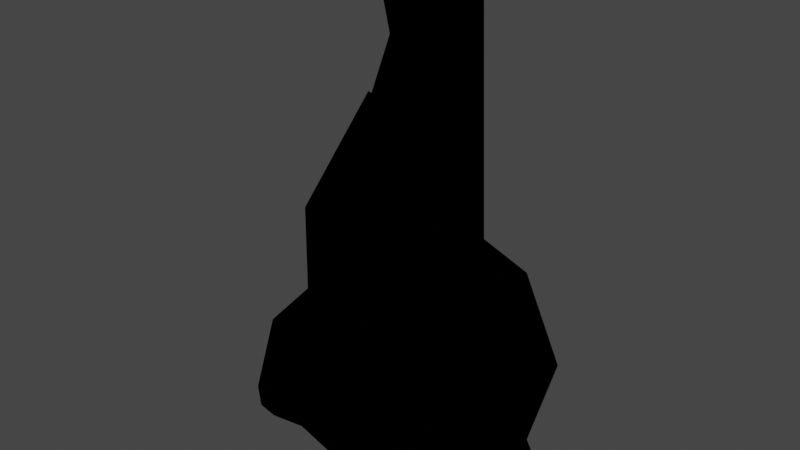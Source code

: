 # Source: TwnObj_Village_HatenoRock_A_02_Far.blend  (saved by Blender 3.6.11; exported with 4.5.12 LTS)
import bpy
from mathutils import Matrix  # noqa: F401  (used for matrix-valued properties, if any)

bpy.ops.wm.read_factory_settings(use_empty=True)
scene = bpy.context.scene
scene.name = 'Scene'

# ---- collections
col_twnobj_village_hatenorock_a_02_far = bpy.data.collections.new('TwnObj_Village_HatenoRock_A_02_Far'); scene.collection.children.link(col_twnobj_village_hatenorock_a_02_far)

# ---- images (referenced by path relative to the original .blend; pixels are not part of the script)
import os
ASSET_DIR = os.environ.get("B2B_ASSET_DIR", "")  # directory of the original .blend (textures are referenced by path, not embedded)
HERE = os.path.dirname(os.path.abspath(__file__))  # packed textures are extracted next to this script under _unpacked/

def load_image(name, relpath, width, height, colorspace="sRGB"):
    """Load a texture the original file referenced (path relative to the .blend, or extracted next to this script)."""
    p = next((c for c in (os.path.join(HERE, relpath), os.path.join(ASSET_DIR, relpath)) if relpath and os.path.exists(c)), "")
    if p:
        img = bpy.data.images.load(p, check_existing=True)
        img.name = name
    else:  # same state as the original file: an image datablock whose file is absent (Cycles renders it pink)
        img = bpy.data.images.new(name, width, height)
        img.source = "FILE"
        img.filepath = "//" + (relpath or name)
    img.colorspace_settings.name = colorspace
    return img
img_far_twnobj_village_hatenorock_a_02_alb_png = load_image('Far_TwnObj_Village_HatenoRock_A_02_Alb.png', 'Far_TwnObj_Village_HatenoRock_A_02_Alb.png', 1024, 1024, 'sRGB')

# ---- materials (node trees are filled in below, after node groups)
mat_far_twnobj_village_hatenorock_a_02 = bpy.data.materials.new('Far_TwnObj_Village_HatenoRock_A_02')
mat_far_twnobj_village_hatenorock_a_02.use_transparent_shadow = False

# ---- material node trees
mat_far_twnobj_village_hatenorock_a_02.use_nodes = True; mat_far_twnobj_village_hatenorock_a_02.node_tree.nodes.clear()
_N = mat_far_twnobj_village_hatenorock_a_02.node_tree.nodes; _L = mat_far_twnobj_village_hatenorock_a_02.node_tree.links
n0 = _N.new('ShaderNodeOutputMaterial'); n0.name = 'Material Output'; n0.location = (300, 300)
n1 = _N.new('ShaderNodeTexImage'); n1.name = 'Image Texture'; n1.location = (-300, 300)
n1.label = 'Base Color'
n1.image = img_far_twnobj_village_hatenorock_a_02_alb_png
n2 = _N.new('ShaderNodeGroup'); n2.name = 'SharedBSDF'; n2.location = (0, 300)
n2.label = 'SharedBSDF'
n2.node_tree = None
n3 = _N.new('ShaderNodeOutputMaterial'); n3.name = 'Material Output.001'; n3.location = (300, 150)
n3.target = 'CYCLES'
n4 = _N.new('ShaderNodeBsdfPrincipled'); n4.name = 'Principled BSDF'; n4.location = (0, 0)
n4.distribution = 'GGX'
n4.subsurface_method = 'RANDOM_WALK_SKIN'
n4.inputs[3].default_value = 1.45
n4.inputs[27].default_value = (0.0, 0.0, 0.0, 1.0)
n4.inputs[28].default_value = 1.0
n5 = _N.new('ShaderNodeNormalMap'); n5.name = 'Normal Map'; n5.location = (0, 0)
n6 = _N.new('ShaderNodeBsdfPrincipled'); n6.name = 'Principled BSDF.001'; n6.location = (0, 0)
n6.distribution = 'GGX'
n6.subsurface_method = 'RANDOM_WALK_SKIN'
n6.inputs[3].default_value = 1.45
n6.inputs[27].default_value = (0.0, 0.0, 0.0, 1.0)
n6.inputs[28].default_value = 1.0
n7 = _N.new('ShaderNodeNormalMap'); n7.name = 'Normal Map.001'; n7.location = (0, 0)
n8 = _N.new('ShaderNodeBsdfPrincipled'); n8.name = 'Principled BSDF.002'; n8.location = (0, 0)
n8.distribution = 'GGX'
n8.subsurface_method = 'RANDOM_WALK_SKIN'
n8.inputs[3].default_value = 1.45
n8.inputs[27].default_value = (0.0, 0.0, 0.0, 1.0)
n8.inputs[28].default_value = 1.0
n9 = _N.new('ShaderNodeNormalMap'); n9.name = 'Normal Map.002'; n9.location = (0, 0)
_L.new(n1.outputs[0], n4.inputs[0])
_L.new(n1.outputs[0], n6.inputs[0])
_L.new(n1.outputs[0], n8.inputs[0])
_L.new(n8.outputs[0], n0.inputs[0])
n0.is_active_output = True

# ---- world
world_world = bpy.data.worlds.new('World'); scene.world = world_world
world_world.use_nodes = True; world_world.node_tree.nodes.clear()
_N = world_world.node_tree.nodes; _L = world_world.node_tree.links
n0 = _N.new('ShaderNodeOutputWorld'); n0.name = 'World Output'; n0.location = (300, 300)
n1 = _N.new('ShaderNodeBackground'); n1.name = 'Background'; n1.location = (10, 300)
n1.inputs[0].default_value = (0.05088, 0.05088, 0.05088, 1.0)
_L.new(n1.outputs[0], n0.inputs[0])
n0.is_active_output = True
world_world.color = (0.05088, 0.05088, 0.05088)
world_world.use_sun_shadow = False
world_world.sun_shadow_jitter_overblur = 0.0

# ---- meshes
me_root_1__far_twnobj_village_hatenorock_a_02 = bpy.data.meshes.new('Root_1__Far_TwnObj_Village_HatenoRock_A_02')
me_root_1__far_twnobj_village_hatenorock_a_02.from_pydata([(-0.4755, -0.03759, -0.334), (0.5345, -0.005365, -0.1826), (0.5462, -0.02099, 0.2985), (0.4891, 0.25, -0.102), (-0.6457, 0.6587, 0.04669), (-0.5866, 0.6851, -0.0355), (0.1839, 0.2861, -0.4112), (0.5809, 0.4541, -0.4373), (-0.7024, -0.01415, 0.3327), (-0.1268, 0.02979, 0.2905), (0.1138, 0.1909, 0.5966), (-0.2215, 0.502, 0.4821), (-0.7668, 0.5952, -0.03145), (-0.1607, 0.894, 0.4064), (-0.1541, 1.153, 0.447), (-0.5263, 1.593, -0.2421), (0.2522, 1.588, 0.1358), (0.3682, 1.33, -0.003157), (-0.1546, 2.261, -0.02469), (-0.4253, 2.347, -0.2504), (0.06047, 2.444, -0.2645), (-0.1403, 2.486, -0.4007), (-0.06699, 2.348, -0.5845), (0.1292, 2.342, -0.3306), (-0.1471, 2.104, -0.4476), (-0.4018, 1.584, -0.4529), (-0.3237, 0.7932, -0.3619), (-0.82, 0.7871, -0.4498), (-0.6154, 0.3745, -0.5562), (-0.8024, 0.6182, -0.2501), (-0.7815, 0.02686, -0.4373), (-0.9323, 0.05323, -0.2654), (-0.7761, 0.5254, 0.2314), (-0.7541, 0.05616, 0.3744), (-0.6154, 0.3174, 0.5107), (0.2652, 0.05518, -0.5025), (0.2986, -0.005365, -0.3467), (0.6883, 0.0503, -0.1529), (-0.2877, 2.455, -0.2579), (-0.3068, 2.091, -0.1907), (-0.0306, 1.578, 0.1074), (-0.8444, 1.039, -0.1137), (-0.7131, 1.624, -0.4908), (-0.6965, 1.125, -0.6622), (-0.4174, 1.438, -0.565), (-0.4973, 0.9031, -0.5089), (0.6165, 0.1948, -0.1468), (-0.7551, 0.3755, -0.378), (-0.3094, 0.6006, -0.4529), (0.08439, 0.8503, -0.4793), (0.656, 1.233, 0.008053), (0.5965, 1.153, 0.2028), (0.1775, 0.8425, 0.2361), (0.42, 0.6523, 0.256), (0.6531, 0.5083, 0.3857), (-0.05433, 0.4273, 0.6591), (0.4808, 0.4282, 0.4333), (0.5384, 0.2114, 0.3066), (0.7591, 0.6997, -0.1487), (0.5672, -0.01611, 0.4902), (0.03654, -0.005365, 0.6191), (-0.4379, 0.2222, -0.09766), (-0.7429, 0.01124, -0.1821), (-0.3376, 0.0171, 0.2017), (-0.04375, -0.01904, 0.1697)], [], [(45, 44, 25), (0, 30, 47), (1, 2, 3), (4, 41, 5), (46, 6, 7), (46, 7, 58), (33, 31, 8), (34, 33, 8), (9, 34, 8), (60, 10, 9), (34, 9, 10), (11, 34, 10), (34, 12, 32), (13, 34, 11), (4, 12, 34), (4, 5, 12), (4, 34, 13), (13, 11, 52), (4, 13, 14), (52, 14, 13), (4, 14, 40), (14, 52, 40), (40, 15, 4), (52, 16, 40), (17, 16, 52), (16, 18, 40), (18, 16, 17), (39, 40, 18), (39, 18, 19), (38, 19, 18), (38, 18, 20), (18, 17, 20), (20, 21, 38), (22, 21, 20), (23, 22, 20), (17, 23, 20), (23, 24, 22), (23, 17, 49), (49, 24, 23), (50, 49, 17), (24, 49, 25), (49, 45, 25), (26, 45, 49), (45, 43, 42), (27, 43, 45), (45, 28, 27), (41, 43, 27), (28, 29, 27), (27, 29, 41), (29, 28, 47), (30, 29, 47), (30, 31, 29), (5, 41, 12), (41, 29, 12), (29, 32, 12), (31, 32, 29), (31, 33, 32), (33, 34, 32), (35, 36, 0), (35, 1, 36), (35, 37, 1), (59, 1, 37), (22, 38, 21), (22, 19, 38), (19, 22, 24), (24, 39, 19), (39, 24, 25), (40, 39, 15), (25, 15, 39), (4, 15, 41), (42, 15, 25), (41, 15, 42), (41, 42, 43), (25, 44, 42), (44, 45, 42), (35, 6, 46), (35, 0, 6), (0, 47, 28), (6, 0, 48), (48, 0, 28), (48, 28, 45), (26, 48, 45), (49, 48, 26), (6, 48, 7), (7, 48, 49), (49, 50, 7), (7, 50, 58), (51, 58, 50), (50, 17, 51), (17, 52, 51), (58, 51, 53), (51, 52, 53), (53, 52, 11), (58, 53, 54), (53, 11, 55), (56, 54, 53), (56, 53, 55), (57, 54, 56), (10, 55, 11), (46, 54, 57), (58, 54, 46), (10, 59, 55), (55, 59, 56), (10, 60, 59), (59, 57, 56), (59, 46, 57), (37, 46, 59), (35, 46, 37), (0, 61, 62), (61, 8, 62), (8, 61, 63), (64, 8, 63), (0, 63, 61)])
me_root_1__far_twnobj_village_hatenorock_a_02.polygons.foreach_set('use_smooth', [0, 0, 1, 0, 1, 1, 1, 1, 1, 1, 1, 1, 1, 1, 1, 1, 1, 1, 1, 1, 1, 1, 1, 1, 1, 1, 1, 1, 1, 1, 1, 1, 1, 1, 1, 1, 1, 1, 1, 1, 1, 1, 1, 1, 1, 1, 1, 1, 1, 1, 1, 1, 1, 1, 1, 1, 1, 1, 1, 1, 1, 1, 1, 1, 1, 1, 1, 1, 1, 1, 1, 1, 1, 1, 1, 1, 1, 1, 1, 1, 1, 1, 1, 1, 1, 1, 1, 1, 1, 1, 1, 1, 1, 1, 1, 1, 1, 1, 1, 1, 1, 1, 1, 1, 1, 1, 1, 1, 1, 1, 1, 1, 1])
_uv = me_root_1__far_twnobj_village_hatenorock_a_02.uv_layers.new(name='bmubin_fixed_00000-texcoord')
_uv.uv.foreach_set('vector', [0.04486, 0.7889, 0.09255, 0.7772, 0.1063, 0.7996, 0.3574, 0.7147, 0.3906, 0.7276, 0.392, 0.7872, 0.1699, 0.7779, 0.192, 0.7772, 0.1728, 0.8019, 0.2636, 0.782, 0.2979, 0.7772, 0.2647, 0.7976, 0.3574, 0.4824, 0.3837, 0.4022, 0.3919, 0.4732, 0.3574, 0.4824, 0.3919, 0.4732, 0.3856, 0.5487, 0.6045, 0.6165, 0.4824, 0.7629, 0.5804, 0.5823, 0.6325, 0.5533, 0.6045, 0.6165, 0.5804, 0.5823, 0.5797, 0.4517, 0.6325, 0.5533, 0.5804, 0.5823, 0.5942, 0.3745, 0.6212, 0.3882, 0.5797, 0.4517, 0.6325, 0.5533, 0.5797, 0.4517, 0.6212, 0.3882, 0.6589, 0.4658, 0.6325, 0.5533, 0.6212, 0.3882, 0.6325, 0.5533, 0.6925, 0.6258, 0.6659, 0.6166, 0.6943, 0.4569, 0.6325, 0.5533, 0.6589, 0.4658, 0.6945, 0.5925, 0.6925, 0.6258, 0.6325, 0.5533, 0.6945, 0.5925, 0.7041, 0.5955, 0.6925, 0.6258, 0.6945, 0.5925, 0.6325, 0.5533, 0.6943, 0.4569, 0.6943, 0.4569, 0.6589, 0.4658, 0.7045, 0.3786, 0.6945, 0.5925, 0.6943, 0.4569, 0.7171, 0.4524, 0.7045, 0.3786, 0.7171, 0.4524, 0.6943, 0.4569, 0.6945, 0.5925, 0.7171, 0.4524, 0.7638, 0.4508, 0.7171, 0.4524, 0.7045, 0.3786, 0.7638, 0.4508, 0.7638, 0.4508, 0.7784, 0.5574, 0.6945, 0.5925, 0.7045, 0.3786, 0.7674, 0.3972, 0.7638, 0.4508, 0.7562, 0.3466, 0.7674, 0.3972, 0.7045, 0.3786, 0.7674, 0.3972, 0.8202, 0.4609, 0.7638, 0.4508, 0.8202, 0.4609, 0.7674, 0.3972, 0.7562, 0.3466, 0.8124, 0.5161, 0.7638, 0.4508, 0.8202, 0.4609, 0.8124, 0.5161, 0.8202, 0.4609, 0.8418, 0.5212, 0.8546, 0.4787, 0.8418, 0.5212, 0.8202, 0.4609, 0.8546, 0.4787, 0.8202, 0.4609, 0.8453, 0.4144, 0.8202, 0.4609, 0.7562, 0.3466, 0.8453, 0.4144, 0.8453, 0.4144, 0.8675, 0.4253, 0.8546, 0.4787, 0.8677, 0.3559, 0.8675, 0.4253, 0.8453, 0.4144, 0.8403, 0.3904, 0.8677, 0.3559, 0.8453, 0.4144, 0.7562, 0.3466, 0.8403, 0.3904, 0.8453, 0.4144, 0.8403, 0.3904, 0.8445, 0.3164, 0.8677, 0.3559, 0.8403, 0.3904, 0.7562, 0.3466, 0.7542, 0.2222, 0.7542, 0.2222, 0.8445, 0.3164, 0.8403, 0.3904, 0.7348, 0.357, 0.7542, 0.2222, 0.7562, 0.3466, 0.8445, 0.3164, 0.7542, 0.2222, 0.8256, 0.237, 0.7542, 0.2222, 0.785, 0.1522, 0.8256, 0.237, 0.7657, 0.1563, 0.785, 0.1522, 0.7542, 0.2222, 0.1405, 0.5861, 0.1538, 0.5271, 0.2051, 0.5219, 0.1156, 0.5287, 0.1538, 0.5271, 0.1405, 0.5861, 0.1405, 0.5861, 0.09323, 0.6048, 0.1156, 0.5287, 0.1128, 0.4445, 0.1538, 0.5271, 0.1156, 0.5287, 0.09323, 0.6048, 0.09082, 0.5137, 0.1156, 0.5287, 0.1156, 0.5287, 0.09082, 0.5137, 0.1128, 0.4445, 0.09082, 0.5137, 0.09323, 0.6048, 0.08171, 0.5675, 0.06093, 0.6117, 0.09082, 0.5137, 0.08171, 0.5675, 0.06093, 0.6117, 0.04366, 0.5709, 0.09082, 0.5137, 0.07623, 0.4404, 0.1128, 0.4445, 0.07984, 0.4725, 0.1128, 0.4445, 0.09082, 0.5137, 0.07984, 0.4725, 0.09082, 0.5137, 0.06105, 0.4435, 0.07984, 0.4725, 0.04366, 0.5709, 0.06105, 0.4435, 0.09082, 0.5137, 0.04366, 0.5709, 0.01363, 0.461, 0.06105, 0.4435, 0.01363, 0.461, 0.02525, 0.4022, 0.06105, 0.4435, 0.2985, 0.5179, 0.2884, 0.5316, 0.2664, 0.4647, 0.2985, 0.5179, 0.2878, 0.5631, 0.2884, 0.5316, 0.2985, 0.5179, 0.2957, 0.581, 0.2878, 0.5631, 0.2636, 0.6148, 0.2878, 0.5631, 0.2957, 0.581, 0.5441, 0.1556, 0.5358, 0.06668, 0.55, 0.09928, 0.5441, 0.1556, 0.5141, 0.06921, 0.5358, 0.06668, 0.5141, 0.06921, 0.5441, 0.1556, 0.5166, 0.1564, 0.5166, 0.1564, 0.4934, 0.1001, 0.5141, 0.06921, 0.4934, 0.1001, 0.5166, 0.1564, 0.4715, 0.2004, 0.439, 0.04204, 0.4934, 0.1001, 0.4523, 0.1527, 0.4715, 0.2004, 0.4523, 0.1527, 0.4934, 0.1001, 0.3901, 0.02724, 0.4523, 0.1527, 0.3946, 0.1033, 0.4413, 0.2106, 0.4523, 0.1527, 0.4715, 0.2004, 0.3946, 0.1033, 0.4523, 0.1527, 0.4413, 0.2106, 0.3946, 0.1033, 0.4413, 0.2106, 0.3886, 0.2229, 0.4715, 0.2004, 0.4768, 0.2374, 0.4413, 0.2106, 0.4768, 0.2374, 0.4765, 0.3419, 0.4413, 0.2106, 0.1028, 0.2349, 0.1044, 0.1845, 0.1564, 0.2209, 0.1028, 0.2349, 0.03256, 0.1927, 0.1044, 0.1845, 0.03256, 0.1927, 0.01363, 0.09323, 0.03783, 0.09023, 0.1044, 0.1845, 0.03256, 0.1927, 0.07758, 0.08676, 0.07758, 0.08676, 0.03256, 0.1927, 0.03783, 0.09023, 0.07758, 0.08676, 0.03783, 0.09023, 0.07633, 0.02806, 0.08678, 0.05536, 0.07758, 0.08676, 0.07633, 0.02806, 0.1225, 0.08275, 0.07758, 0.08676, 0.08678, 0.05536, 0.1044, 0.1845, 0.07758, 0.08676, 0.1455, 0.1933, 0.1455, 0.1933, 0.07758, 0.08676, 0.1225, 0.08275, 0.1225, 0.08275, 0.2016, 0.05806, 0.1455, 0.1933, 0.1455, 0.1933, 0.2016, 0.05806, 0.1863, 0.1633, 0.221, 0.07433, 0.1863, 0.1633, 0.2016, 0.05806, 0.2016, 0.05806, 0.2298, 0.02724, 0.221, 0.07433, 0.2298, 0.02724, 0.2574, 0.1103, 0.221, 0.07433, 0.1863, 0.1633, 0.221, 0.07433, 0.24, 0.1568, 0.221, 0.07433, 0.2574, 0.1103, 0.24, 0.1568, 0.24, 0.1568, 0.2574, 0.1103, 0.3088, 0.1476, 0.1863, 0.1633, 0.24, 0.1568, 0.2327, 0.2065, 0.24, 0.1568, 0.3088, 0.1476, 0.3031, 0.1943, 0.2456, 0.2161, 0.2327, 0.2065, 0.24, 0.1568, 0.2456, 0.2161, 0.24, 0.1568, 0.3031, 0.1943, 0.2309, 0.2657, 0.2327, 0.2065, 0.2456, 0.2161, 0.2911, 0.2485, 0.3031, 0.1943, 0.3295, 0.1906, 0.1874, 0.2774, 0.2327, 0.2065, 0.2309, 0.2657, 0.1814, 0.188, 0.2327, 0.2065, 0.1874, 0.2774, 0.2911, 0.2485, 0.2467, 0.3103, 0.3031, 0.1943, 0.3031, 0.1943, 0.2467, 0.3103, 0.2456, 0.2161, 0.2911, 0.2485, 0.3028, 0.2899, 0.2467, 0.3103, 0.2467, 0.3103, 0.2309, 0.2657, 0.2456, 0.2161, 0.2467, 0.3103, 0.1874, 0.2774, 0.2309, 0.2657, 0.1876, 0.3046, 0.1874, 0.2774, 0.2467, 0.3103, 0.1374, 0.2802, 0.1874, 0.2774, 0.1876, 0.3046, 0.8598, 0.7915, 0.8673, 0.7631, 0.8831, 0.782, 0.8673, 0.7631, 0.8925, 0.7147, 0.8831, 0.782, 0.8925, 0.7147, 0.8673, 0.7631, 0.8595, 0.727, 0.8261, 0.7152, 0.8925, 0.7147, 0.8595, 0.727, 0.8598, 0.7915, 0.8595, 0.727, 0.8673, 0.7631])
me_root_1__far_twnobj_village_hatenorock_a_02.materials.append(mat_far_twnobj_village_hatenorock_a_02)
me_root_1__far_twnobj_village_hatenorock_a_02.update()
me_root_1__far_twnobj_village_hatenorock_a_02.normals_split_custom_set([tuple(v) for v in zip(*[iter([0.979, -0.1253, 0.1606, 0.979, -0.1253, 0.1606, 0.979, -0.1253, 0.1606, 0.4617, 0.1702, -0.8706, 0.4617, 0.1702, -0.8706, 0.4617, 0.1702, -0.8706, -0.1976, -0.9803, -0.005854, -0.4558, -0.845, -0.2797, -0.5556, -0.8197, 0.1389, -0.6816, -0.6091, -0.4054, -0.6816, -0.6091, -0.4054, -0.6816, -0.6091, -0.4054, 0.8224, 0.4942, -0.2819, 0.3279, -0.1916, -0.9251, 0.6402, -0.5209, -0.5646, 0.8224, 0.4942, -0.2819, 0.6402, -0.5209, -0.5646, 0.9471, -0.2645, -0.1816, -0.8836, -0.4411, 0.1572, -0.9126, -0.3734, -0.1663, -0.1036, -0.89, 0.444, -0.5657, -0.1867, 0.8032, -0.8836, -0.4411, 0.1572, -0.1036, -0.89, 0.444, -0.139, -0.8004, 0.5832, -0.5657, -0.1867, 0.8032, -0.1036, -0.89, 0.444, -0.4673, 0.1753, 0.8666, -0.4372, -0.3755, 0.8172, -0.139, -0.8004, 0.5832, -0.5657, -0.1867, 0.8032, -0.139, -0.8004, 0.5832, -0.4372, -0.3755, 0.8172, -0.4725, 0.08195, 0.8775, -0.5657, -0.1867, 0.8032, -0.4372, -0.3755, 0.8172, -0.5657, -0.1867, 0.8032, -0.4203, 0.8723, 0.2499, -0.2692, 0.8528, 0.4476, -0.2347, 0.221, 0.9466, -0.5657, -0.1867, 0.8032, -0.4725, 0.08195, 0.8775, -0.5242, 0.8251, 0.2108, -0.4203, 0.8723, 0.2499, -0.5657, -0.1867, 0.8032, -0.5242, 0.8251, 0.2108, -0.2036, 0.5675, 0.7978, -0.4203, 0.8723, 0.2499, -0.5242, 0.8251, 0.2108, -0.5657, -0.1867, 0.8032, -0.2347, 0.221, 0.9466, -0.2347, 0.221, 0.9466, -0.4725, 0.08195, 0.8775, 0.4744, 0.3082, 0.8246, -0.5242, 0.8251, 0.2108, -0.2347, 0.221, 0.9466, -0.3229, 0.5146, 0.7943, 0.4744, 0.3082, 0.8246, -0.3229, 0.5146, 0.7943, -0.2347, 0.221, 0.9466, -0.5242, 0.8251, 0.2108, -0.3229, 0.5146, 0.7943, -0.3898, 0.1298, 0.9117, -0.3229, 0.5146, 0.7943, 0.4744, 0.3082, 0.8246, -0.3898, 0.1298, 0.9117, -0.3898, 0.1298, 0.9117, -0.7293, 0.2834, 0.6227, -0.5242, 0.8251, 0.2108, 0.4744, 0.3082, 0.8246, 0.5407, 0.3683, 0.7563, -0.3898, 0.1298, 0.9117, 0.7469, 0.6381, 0.1868, 0.5407, 0.3683, 0.7563, 0.4744, 0.3082, 0.8246, 0.5407, 0.3683, 0.7563, 0.1897, 0.3754, 0.9073, -0.3898, 0.1298, 0.9117, 0.1897, 0.3754, 0.9073, 0.5407, 0.3683, 0.7563, 0.7469, 0.6381, 0.1868, -0.7041, -0.4835, 0.5201, -0.3898, 0.1298, 0.9117, 0.1897, 0.3754, 0.9073, -0.7041, -0.4835, 0.5201, 0.1897, 0.3754, 0.9073, -0.6992, -0.6657, 0.2607, -0.9325, 0.3252, 0.1573, -0.6992, -0.6657, 0.2607, 0.1897, 0.3754, 0.9073, -0.9325, 0.3252, 0.1573, 0.1897, 0.3754, 0.9073, 0.5987, 0.5712, 0.5615, 0.1897, 0.3754, 0.9073, 0.7469, 0.6381, 0.1868, 0.5987, 0.5712, 0.5615, 0.5987, 0.5712, 0.5615, -0.6047, 0.7935, 0.06923, -0.9325, 0.3252, 0.1573, -0.1847, 0.9147, -0.3595, -0.6047, 0.7935, 0.06923, 0.5987, 0.5712, 0.5615, 0.8165, 0.1684, -0.5522, -0.1847, 0.9147, -0.3595, 0.5987, 0.5712, 0.5615, 0.7469, 0.6381, 0.1868, 0.8165, 0.1684, -0.5522, 0.5987, 0.5712, 0.5615, 0.8165, 0.1684, -0.5522, 0.102, 0.6055, -0.7893, -0.1847, 0.9147, -0.3595, 0.8165, 0.1684, -0.5522, 0.7469, 0.6381, 0.1868, 0.1497, -0.09254, -0.9844, 0.1497, -0.09254, -0.9844, 0.102, 0.6055, -0.7893, 0.8165, 0.1684, -0.5522, 0.9906, 0.1319, -0.03546, 0.1497, -0.09254, -0.9844, 0.7469, 0.6381, 0.1868, 0.102, 0.6055, -0.7893, 0.1497, -0.09254, -0.9844, 0.3747, 0.1627, -0.9127, 0.1497, -0.09254, -0.9844, 0.2956, 0.1277, -0.9467, 0.3747, 0.1627, -0.9127, 0.05708, -0.044, -0.9974, 0.2956, 0.1277, -0.9467, 0.1497, -0.09254, -0.9844, 0.2956, 0.1277, -0.9467, -0.2061, 0.2114, -0.9554, -0.6463, 0.504, -0.573, -0.8117, 0.001107, -0.584, -0.2061, 0.2114, -0.9554, 0.2956, 0.1277, -0.9467, 0.2956, 0.1277, -0.9467, -0.4852, 0.1791, -0.8559, -0.8117, 0.001107, -0.584, -0.6323, -0.123, 0.7649, -0.2061, 0.2114, -0.9554, -0.8117, 0.001107, -0.584, -0.4852, 0.1791, -0.8559, -0.9984, 0.009776, -0.05481, -0.8117, 0.001107, -0.584, -0.8117, 0.001107, -0.584, -0.9984, 0.009776, -0.05481, -0.6323, -0.123, 0.7649, -0.9984, 0.009776, -0.05481, -0.4852, 0.1791, -0.8559, -0.7216, -0.3335, -0.6067, -0.6845, -0.4674, -0.5594, -0.9984, 0.009776, -0.05481, -0.7216, -0.3335, -0.6067, -0.6845, -0.4674, -0.5594, -0.9126, -0.3734, -0.1663, -0.9984, 0.009776, -0.05481, -0.2036, 0.5675, 0.7978, -0.6323, -0.123, 0.7649, -0.4203, 0.8723, 0.2499, -0.6323, -0.123, 0.7649, -0.9984, 0.009776, -0.05481, -0.4203, 0.8723, 0.2499, -0.9984, 0.009776, -0.05481, -0.2692, 0.8528, 0.4476, -0.4203, 0.8723, 0.2499, -0.9126, -0.3734, -0.1663, -0.2692, 0.8528, 0.4476, -0.9984, 0.009776, -0.05481, -0.9126, -0.3734, -0.1663, -0.8836, -0.4411, 0.1572, -0.2692, 0.8528, 0.4476, -0.8836, -0.4411, 0.1572, -0.5657, -0.1867, 0.8032, -0.2692, 0.8528, 0.4476, 0.5629, -0.8105, -0.162, -0.03326, -0.9724, 0.2309, -0.2707, -0.6422, -0.7171, 0.5629, -0.8105, -0.162, -0.1976, -0.9803, -0.005869, -0.03326, -0.9724, 0.2309, 0.5629, -0.8105, -0.162, 0.1701, -0.7733, -0.6108, -0.1976, -0.9803, -0.005869, 0.6603, -0.06285, 0.7483, -0.1976, -0.9803, -0.005869, 0.1701, -0.7733, -0.6108, -0.1847, 0.9147, -0.3595, -0.9325, 0.3252, 0.1573, -0.6047, 0.7935, 0.06923, -0.1847, 0.9147, -0.3595, -0.6992, -0.6657, 0.2607, -0.9325, 0.3252, 0.1573, -0.6992, -0.6657, 0.2607, -0.1847, 0.9147, -0.3595, 0.102, 0.6055, -0.7893, 0.102, 0.6055, -0.7893, -0.7041, -0.4835, 0.5201, -0.6992, -0.6657, 0.2607, -0.7041, -0.4835, 0.5201, 0.102, 0.6055, -0.7893, 0.3747, 0.1627, -0.9127, -0.3898, 0.1298, 0.9117, -0.7041, -0.4835, 0.5201, -0.7293, 0.2834, 0.6227, 0.3747, 0.1627, -0.9127, -0.7293, 0.2834, 0.6227, -0.7041, -0.4835, 0.5201, -0.5242, 0.8251, 0.2108, -0.7293, 0.2834, 0.6227, -0.6323, -0.123, 0.7649, -0.6463, 0.504, -0.573, -0.7293, 0.2834, 0.6227, 0.3747, 0.1627, -0.9127, -0.6323, -0.123, 0.7649, -0.7293, 0.2834, 0.6227, -0.6463, 0.504, -0.573, -0.6323, -0.123, 0.7649, -0.6463, 0.504, -0.573, -0.2061, 0.2114, -0.9554, 0.3747, 0.1627, -0.9127, -0.3464, 0.0372, -0.9374, -0.6463, 0.504, -0.573, -0.3464, 0.0372, -0.9374, 0.2956, 0.1277, -0.9467, -0.6463, 0.504, -0.573, 0.5629, -0.8105, -0.162, 0.3279, -0.1916, -0.9251, 0.8224, 0.4942, -0.2819, 0.5629, -0.8105, -0.162, -0.2707, -0.6422, -0.7171, 0.3279, -0.1916, -0.9251, -0.2707, -0.6422, -0.7171, -0.7216, -0.3335, -0.6067, -0.4852, 0.1791, -0.8559, 0.3279, -0.1916, -0.9251, -0.2707, -0.6422, -0.7171, 0.08018, -0.1037, -0.9914, 0.08018, -0.1037, -0.9914, -0.2707, -0.6422, -0.7171, -0.4852, 0.1791, -0.8559, 0.08018, -0.1037, -0.9914, -0.4852, 0.1791, -0.8559, 0.2956, 0.1277, -0.9467, 0.05708, -0.044, -0.9974, 0.08018, -0.1037, -0.9914, 0.2956, 0.1277, -0.9467, 0.1497, -0.09254, -0.9844, 0.08018, -0.1037, -0.9914, 0.05708, -0.044, -0.9974, 0.3279, -0.1916, -0.9251, 0.08018, -0.1037, -0.9914, 0.6402, -0.5209, -0.5646, 0.6402, -0.5209, -0.5646, 0.08018, -0.1037, -0.9914, 0.1497, -0.09254, -0.9844, 0.1497, -0.09254, -0.9844, 0.9906, 0.1319, -0.03546, 0.6402, -0.5209, -0.5646, 0.6402, -0.5209, -0.5646, 0.9906, 0.1319, -0.03546, 0.9471, -0.2645, -0.1816, 0.4831, 0.2973, 0.8235, 0.9471, -0.2645, -0.1816, 0.9906, 0.1319, -0.03546, 0.9906, 0.1319, -0.03546, 0.7469, 0.6381, 0.1868, 0.4831, 0.2973, 0.8235, 0.7469, 0.6381, 0.1868, 0.4744, 0.3082, 0.8246, 0.4831, 0.2973, 0.8235, 0.9471, -0.2645, -0.1816, 0.4831, 0.2973, 0.8235, 0.4441, 0.407, 0.7982, 0.4831, 0.2973, 0.8235, 0.4744, 0.3082, 0.8246, 0.4441, 0.407, 0.7982, 0.4441, 0.407, 0.7982, 0.4744, 0.3082, 0.8246, -0.4725, 0.08195, 0.8775, 0.9471, -0.2645, -0.1816, 0.4441, 0.407, 0.7982, 0.8828, 0.2106, 0.4198, 0.4441, 0.407, 0.7982, -0.4725, 0.08195, 0.8775, -0.1947, -0.2403, 0.951, 0.3876, 0.2584, 0.8849, 0.8828, 0.2106, 0.4198, 0.4441, 0.407, 0.7982, 0.3876, 0.2584, 0.8849, 0.4441, 0.407, 0.7982, -0.1947, -0.2403, 0.951, 0.9771, -0.05484, 0.2056, 0.8828, 0.2106, 0.4198, 0.3876, 0.2584, 0.8849, -0.4372, -0.3755, 0.8172, -0.1947, -0.2403, 0.951, -0.4725, 0.08195, 0.8775, 0.8224, 0.4942, -0.2819, 0.8828, 0.2106, 0.4198, 0.9771, -0.05484, 0.2056, 0.9471, -0.2645, -0.1816, 0.8828, 0.2106, 0.4198, 0.8224, 0.4942, -0.2819, -0.4372, -0.3755, 0.8172, 0.6603, -0.06285, 0.7483, -0.1947, -0.2403, 0.951, -0.1947, -0.2403, 0.951, 0.6603, -0.06285, 0.7483, 0.3876, 0.2584, 0.8849, -0.4372, -0.3755, 0.8172, -0.4673, 0.1753, 0.8666, 0.6603, -0.06285, 0.7483, 0.6603, -0.06285, 0.7483, 0.9771, -0.05484, 0.2056, 0.3876, 0.2584, 0.8849, 0.6603, -0.06285, 0.7483, 0.8224, 0.4942, -0.2819, 0.9771, -0.05484, 0.2056, 0.1701, -0.7733, -0.6108, 0.8224, 0.4942, -0.2819, 0.6603, -0.06285, 0.7483, 0.5629, -0.8105, -0.162, 0.8224, 0.4942, -0.2819, 0.1701, -0.7733, -0.6108, 0.03707, 0.7859, 0.6172, -0.3948, -0.9187, 0.01189, 0.1487, -0.9882, 0.03718, -0.3948, -0.9187, 0.01189, -0.1037, -0.89, 0.444, 0.1487, -0.9882, 0.03718, -0.1037, -0.89, 0.444, -0.3948, -0.9187, 0.01189, -0.2601, -0.9366, -0.2347, 0.4694, -0.8704, -0.1486, -0.1037, -0.89, 0.444, -0.2601, -0.9366, -0.2347, 0.03707, 0.7859, 0.6172, -0.2601, -0.9366, -0.2347, -0.3948, -0.9187, 0.01189])] * 3)])
arm_armature = bpy.data.armatures.new('Armature')  # bones are not reproduced

# ---- objects
ob_twnobj_village_hatenorock_a_02_far = bpy.data.objects.new('TwnObj_Village_HatenoRock_A_02_Far', arm_armature)
ob_root_1__far_twnobj_village_hatenorock_a_02 = bpy.data.objects.new('Root_1__Far_TwnObj_Village_HatenoRock_A_02', me_root_1__far_twnobj_village_hatenorock_a_02)

# ---- transforms, parenting, visibility, modifiers, constraints
ob_twnobj_village_hatenorock_a_02_far.location = (0.0, 0.0, 0.0)
ob_twnobj_village_hatenorock_a_02_far.rotation_euler = (1.571, -0.0, 0.0)
ob_root_1__far_twnobj_village_hatenorock_a_02.parent = ob_twnobj_village_hatenorock_a_02_far
ob_root_1__far_twnobj_village_hatenorock_a_02.location = (0.0, 0.0, 0.0)
_vg = ob_root_1__far_twnobj_village_hatenorock_a_02.vertex_groups.new(name='Root')
_vg.add([0, 1, 2, 3, 4, 5, 6, 7, 8, 9, 10, 11, 12, 13, 14, 15, 16, 17, 18, 19, 20, 21, 22, 23, 24, 25, 26, 27, 28, 29, 30, 31, 32, 33, 34, 35, 36, 37, 38, 39, 40, 41, 42, 43, 44, 45, 46, 47, 48, 49, 50, 51, 52, 53, 54, 55, 56, 57, 58, 59, 60, 61, 62, 63, 64], 1.0, 'REPLACE')
_m = ob_root_1__far_twnobj_village_hatenorock_a_02.modifiers.new('Armature', 'ARMATURE')
_m.object = ob_twnobj_village_hatenorock_a_02_far

# ---- collection membership
col_twnobj_village_hatenorock_a_02_far.objects.link(ob_twnobj_village_hatenorock_a_02_far)
col_twnobj_village_hatenorock_a_02_far.objects.link(ob_root_1__far_twnobj_village_hatenorock_a_02)

# ---- scene / render settings (as saved in the file)
scene.frame_start = 1; scene.frame_end = 250; scene.frame_set(1)
scene.render.engine = 'BLENDER_EEVEE_NEXT'
scene.cycles.sampling_pattern = 'TABULATED_SOBOL'
scene.view_settings.view_transform = 'Filmic'
bpy.context.view_layer.update()

# ---- added for rendering (the .blend has no active camera and no usable light): camera, sun
cam_auto = bpy.data.cameras.new('AutoCamera')
cam_auto.lens = 50.0
cam_auto.sensor_width = 36.0
cam_auto.clip_end = 1000.0
ob_auto_camera = bpy.data.objects.new('AutoCamera', cam_auto)
scene.collection.objects.link(ob_auto_camera)
ob_auto_camera.location = (2.97842, -3.67653, 3.67617)
ob_auto_camera.rotation_euler = (1.09748, -7.21219e-08, 0.694738)
scene.camera = ob_auto_camera
light_auto_sun = bpy.data.lights.new('AutoSun', 'SUN')
light_auto_sun.energy = 3.0
light_auto_sun.angle = 0.0523599
ob_auto_sun = bpy.data.objects.new('AutoSun', light_auto_sun)
scene.collection.objects.link(ob_auto_sun)
ob_auto_sun.rotation_euler = (0.872665, 0.174533, 0.523599)
bpy.context.view_layer.update()
